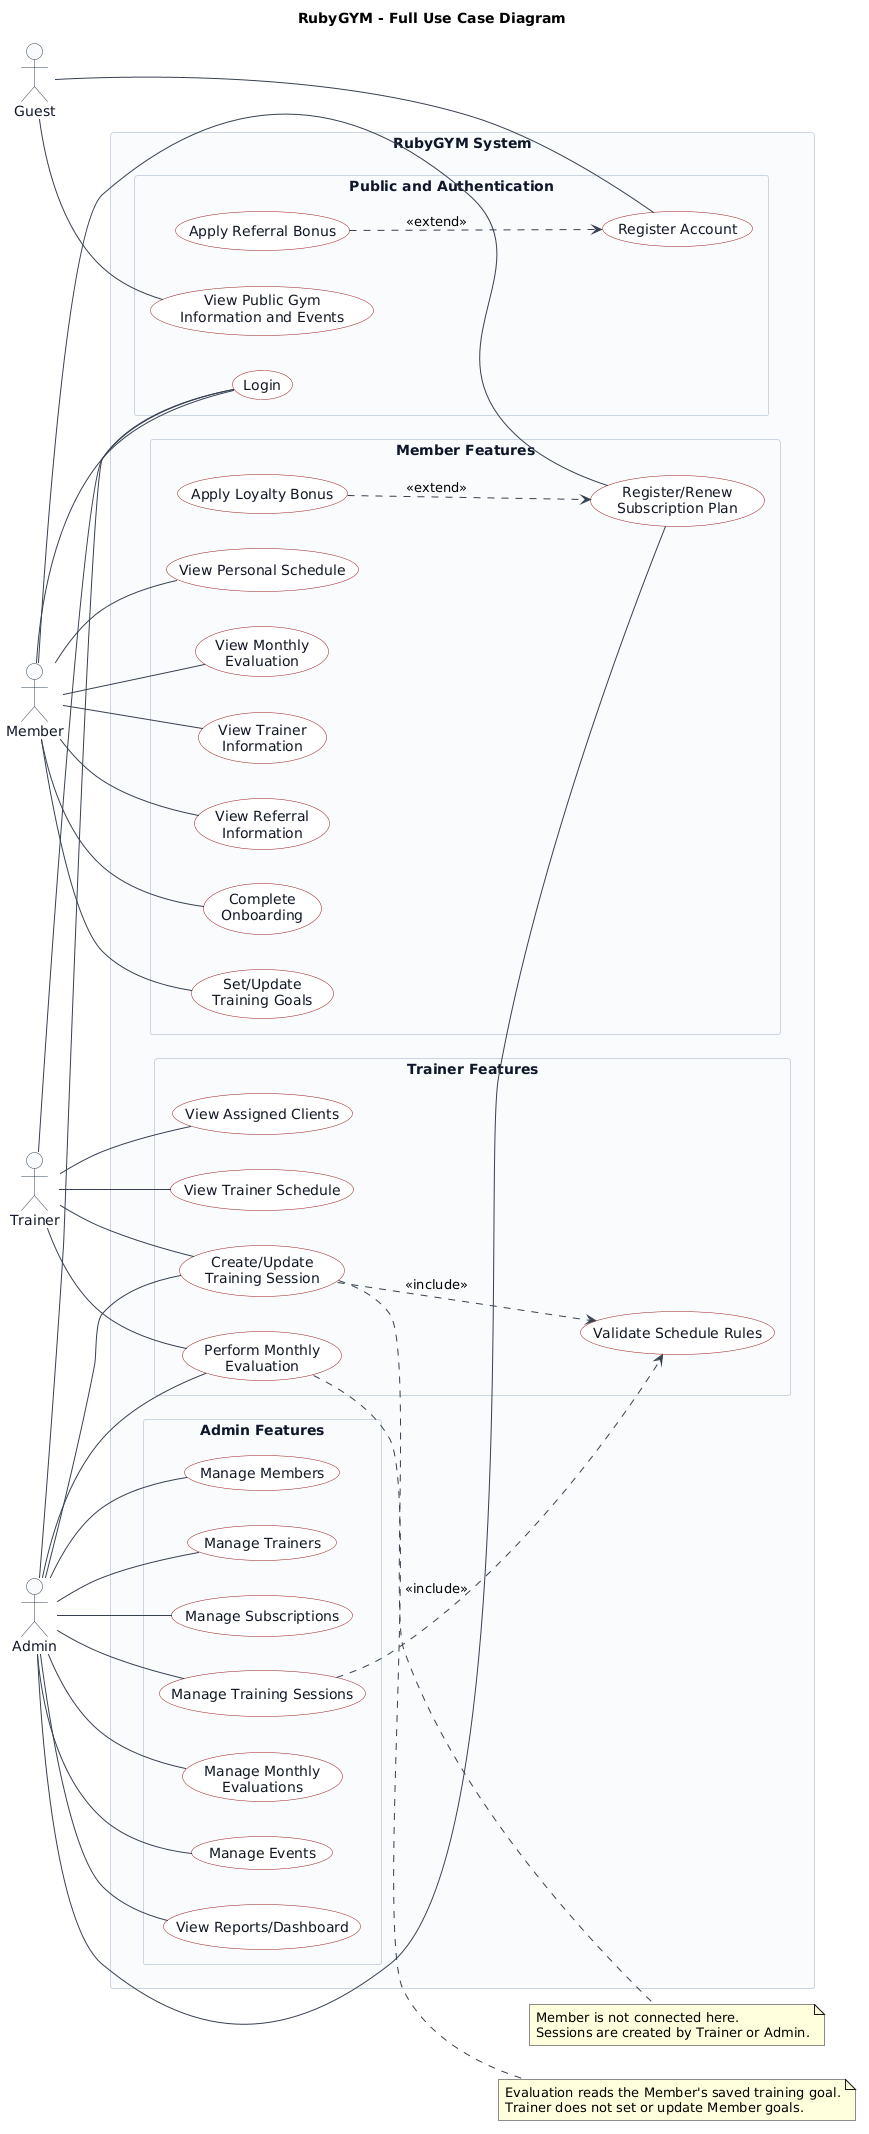

The diagram above was rendered by PlantUML. Its source (embedded in the PNG):
@startuml
title RubyGYM - Full Use Case Diagram

left to right direction
skinparam shadowing false
skinparam packageStyle rectangle
skinparam backgroundColor #FFFFFF
skinparam defaultFontName Arial
skinparam ArrowColor #374151
skinparam actor {
  BorderColor #334155
  BackgroundColor #F8FAFC
  FontColor #0F172A
}
skinparam rectangle {
  BorderColor #991B1B
  BackgroundColor #FFFFFF
  FontColor #0F172A
}
skinparam package {
  BorderColor #CBD5E1
  BackgroundColor #F8FAFC
  FontColor #0F172A
}
skinparam usecase {
  BorderColor #991B1B
  BackgroundColor #FFFFFF
  FontColor #111827
}

actor "Guest" as Guest
actor "Member" as Member
actor "Trainer" as Trainer
actor "Admin" as Admin

rectangle "RubyGYM System" {
  package "Public and Authentication" {
    usecase "View Public Gym\nInformation and Events" as UC_PublicInfo
    usecase "Register Account" as UC_RegisterAccount
    usecase "Login" as UC_Login
    usecase "Apply Referral Bonus" as UC_ApplyReferral
  }

  package "Member Features" {
    usecase "Complete\nOnboarding" as UC_CompleteOnboarding
    usecase "Set/Update\nTraining Goals" as UC_SetGoals
    usecase "View Personal Schedule" as UC_ViewPersonalSchedule
    usecase "Register/Renew\nSubscription Plan" as UC_RegisterRenewSubscription
    usecase "View Monthly\nEvaluation" as UC_ViewEvaluation
    usecase "View Trainer\nInformation" as UC_ViewTrainerInfo
    usecase "View Referral\nInformation" as UC_ViewReferralInfo
    usecase "Apply Loyalty Bonus" as UC_ApplyLoyalty
  }

  package "Trainer Features" {
    usecase "View Assigned Clients" as UC_ViewAssignedClients
    usecase "View Trainer Schedule" as UC_ViewTrainerSchedule
    usecase "Create/Update\nTraining Session" as UC_CreateUpdateSession
    usecase "Validate Schedule Rules" as UC_ValidateScheduleRules
    usecase "Perform Monthly\nEvaluation" as UC_PerformEvaluation
  }

  package "Admin Features" {
    usecase "Manage Members" as UC_ManageMembers
    usecase "Manage Trainers" as UC_ManageTrainers
    usecase "Manage Subscriptions" as UC_ManageSubscriptions
    usecase "Manage Training Sessions" as UC_ManageTrainingSessions
    usecase "Manage Monthly\nEvaluations" as UC_ManageEvaluations
    usecase "Manage Events" as UC_ManageEvents
    usecase "View Reports/Dashboard" as UC_ViewReports
  }
}

Guest -- UC_PublicInfo
Guest -- UC_RegisterAccount

Member -- UC_Login
Member -- UC_CompleteOnboarding
Member -- UC_SetGoals
Member -- UC_ViewPersonalSchedule
Member -- UC_RegisterRenewSubscription
Member -- UC_ViewEvaluation
Member -- UC_ViewTrainerInfo
Member -- UC_ViewReferralInfo

Trainer -- UC_Login
Trainer -- UC_ViewAssignedClients
Trainer -- UC_ViewTrainerSchedule
Trainer -- UC_CreateUpdateSession
Trainer -- UC_PerformEvaluation

Admin -- UC_Login
Admin -- UC_ManageMembers
Admin -- UC_ManageTrainers
Admin -- UC_ManageSubscriptions
Admin -- UC_ManageTrainingSessions
Admin -- UC_ManageEvaluations
Admin -- UC_ManageEvents
Admin -- UC_ViewReports
Admin -- UC_RegisterRenewSubscription
Admin -- UC_CreateUpdateSession
Admin -- UC_PerformEvaluation

UC_ApplyReferral ..> UC_RegisterAccount : <<extend>>
UC_ApplyLoyalty ..> UC_RegisterRenewSubscription : <<extend>>
UC_CreateUpdateSession ..> UC_ValidateScheduleRules : <<include>>
UC_ManageTrainingSessions ..> UC_ValidateScheduleRules : <<include>>

note right of UC_CreateUpdateSession
Member is not connected here.
Sessions are created by Trainer or Admin.
end note

note right of UC_PerformEvaluation
Evaluation reads the Member's saved training goal.
Trainer does not set or update Member goals.
end note

@enduml